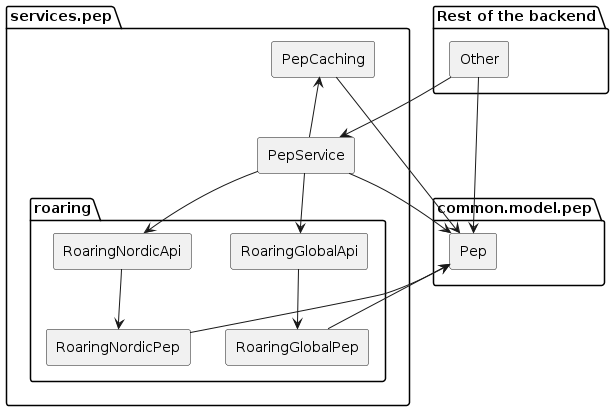

The diagram above was rendered by PlantUML. Its source (embedded in the PNG):
@startuml current

skinparam componentStyle rectangle

package "common.model.pep" {
	[Pep]
}

package "Rest of the backend" {
	[Other]
}
package "services.pep" {
	[PepCaching]
	[PepService]
	package "roaring" {
		[RoaringGlobalPep]
		[RoaringNordicPep]
		[RoaringGlobalApi]
		[RoaringNordicApi]
	}
}

Other --> PepService
Other --> Pep

PepService --> Pep
PepCaching --> Pep
PepCaching <-- PepService

PepService --> RoaringNordicApi
PepService --> RoaringGlobalApi

RoaringNordicApi --> RoaringNordicPep
RoaringGlobalApi --> RoaringGlobalPep

Pep <-- RoaringGlobalPep
Pep <-- RoaringNordicPep


@enduml